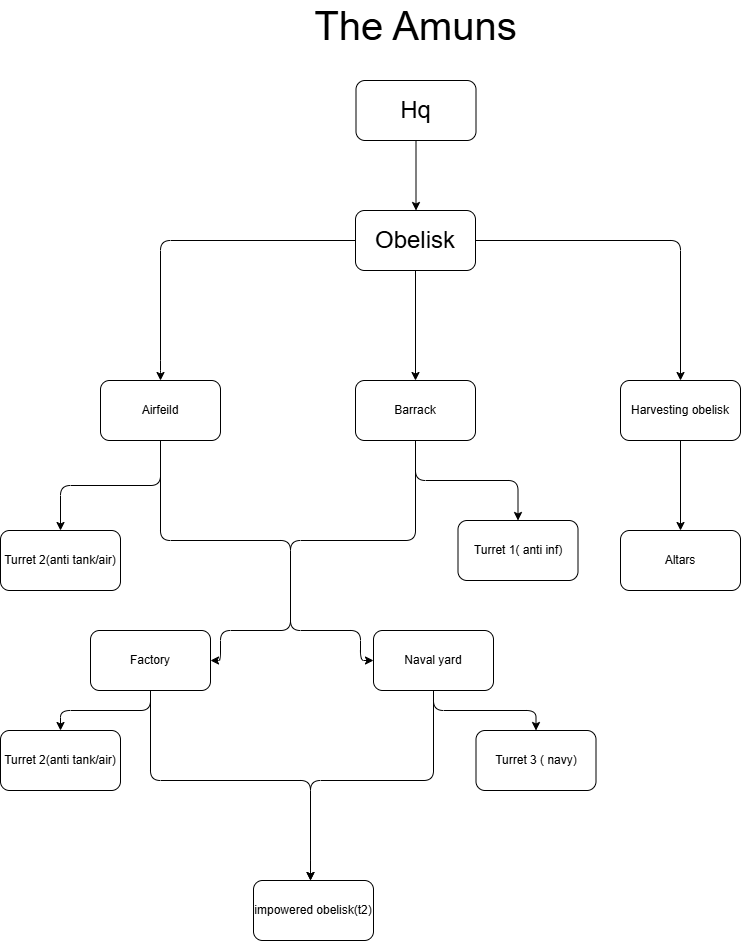

The diagram above was exported from draw.io. Its source (the exported page's mxGraphModel, read from the mxfile embedded in the PNG):
<mxGraphModel dx="1042" dy="562" grid="1" gridSize="10" guides="1" tooltips="1" connect="1" arrows="1" fold="1" page="1" pageScale="1" pageWidth="850" pageHeight="1100" math="0" shadow="0">
  <root>
    <mxCell id="0" />
    <mxCell id="1" parent="0" />
    <mxCell id="-qJ6OtZOJLTO6R5sBDmZ-1" parent="1" style="text;html=1;whiteSpace=wrap;strokeColor=none;fillColor=none;align=center;verticalAlign=middle;rounded=1;labelBackgroundColor=none;" value="&lt;font style=&quot;font-size: 40px;&quot;&gt;The Amuns&lt;/font&gt;" vertex="1">
      <mxGeometry height="50" width="291" x="280" y="10" as="geometry" />
    </mxCell>
    <mxCell id="-qJ6OtZOJLTO6R5sBDmZ-6" edge="1" parent="1" source="-qJ6OtZOJLTO6R5sBDmZ-4" style="edgeStyle=orthogonalEdgeStyle;rounded=1;orthogonalLoop=1;jettySize=auto;html=1;labelBackgroundColor=none;fontColor=default;">
      <mxGeometry relative="1" as="geometry">
        <mxPoint x="425.5" y="220" as="targetPoint" />
      </mxGeometry>
    </mxCell>
    <mxCell id="-qJ6OtZOJLTO6R5sBDmZ-4" parent="1" style="rounded=1;whiteSpace=wrap;html=1;align=center;labelBackgroundColor=none;" value="" vertex="1">
      <mxGeometry height="60" width="120" x="365.5" y="90" as="geometry" />
    </mxCell>
    <mxCell id="-qJ6OtZOJLTO6R5sBDmZ-5" parent="1" style="text;html=1;whiteSpace=wrap;strokeColor=none;fillColor=none;align=center;verticalAlign=middle;rounded=1;labelBackgroundColor=none;" value="&lt;font style=&quot;font-size: 24px;&quot;&gt;Hq&lt;/font&gt;" vertex="1">
      <mxGeometry height="45" width="84.5" x="383" y="97.5" as="geometry" />
    </mxCell>
    <mxCell id="-qJ6OtZOJLTO6R5sBDmZ-12" edge="1" parent="1" source="-qJ6OtZOJLTO6R5sBDmZ-11" style="edgeStyle=orthogonalEdgeStyle;rounded=1;orthogonalLoop=1;jettySize=auto;html=1;fontColor=default;entryX=0.5;entryY=0;entryDx=0;entryDy=0;labelBackgroundColor=none;" target="-qJ6OtZOJLTO6R5sBDmZ-16">
      <mxGeometry relative="1" as="geometry">
        <mxPoint x="425" y="380" as="targetPoint" />
      </mxGeometry>
    </mxCell>
    <mxCell id="-qJ6OtZOJLTO6R5sBDmZ-13" edge="1" parent="1" source="-qJ6OtZOJLTO6R5sBDmZ-11" style="edgeStyle=orthogonalEdgeStyle;rounded=1;orthogonalLoop=1;jettySize=auto;html=1;fontColor=default;labelBackgroundColor=none;">
      <mxGeometry relative="1" as="geometry">
        <Array as="points">
          <mxPoint x="170" y="250" />
          <mxPoint x="170" y="380" />
        </Array>
        <mxPoint x="170" y="390" as="targetPoint" />
      </mxGeometry>
    </mxCell>
    <mxCell id="-qJ6OtZOJLTO6R5sBDmZ-14" edge="1" parent="1" source="-qJ6OtZOJLTO6R5sBDmZ-11" style="edgeStyle=orthogonalEdgeStyle;rounded=1;orthogonalLoop=1;jettySize=auto;html=1;fontColor=default;entryX=0.5;entryY=0;entryDx=0;entryDy=0;labelBackgroundColor=none;" target="-qJ6OtZOJLTO6R5sBDmZ-17">
      <mxGeometry relative="1" as="geometry">
        <Array as="points">
          <mxPoint x="690" y="250" />
        </Array>
        <mxPoint x="690" y="380" as="targetPoint" />
      </mxGeometry>
    </mxCell>
    <mxCell id="-qJ6OtZOJLTO6R5sBDmZ-11" parent="1" style="rounded=1;whiteSpace=wrap;html=1;labelBackgroundColor=none;" value="&lt;font style=&quot;font-size: 24px;&quot;&gt;Obelisk&lt;/font&gt;" vertex="1">
      <mxGeometry height="60" width="120" x="365" y="220" as="geometry" />
    </mxCell>
    <mxCell id="-qJ6OtZOJLTO6R5sBDmZ-36" edge="1" parent="1" source="-qJ6OtZOJLTO6R5sBDmZ-15" style="edgeStyle=orthogonalEdgeStyle;rounded=1;orthogonalLoop=1;jettySize=auto;html=1;fontColor=default;entryX=1;entryY=0.5;entryDx=0;entryDy=0;exitX=0.5;exitY=1;exitDx=0;exitDy=0;labelBackgroundColor=none;" target="-qJ6OtZOJLTO6R5sBDmZ-39">
      <mxGeometry relative="1" as="geometry">
        <Array as="points">
          <mxPoint x="170" y="550" />
          <mxPoint x="300" y="550" />
          <mxPoint x="300" y="640" />
          <mxPoint x="230" y="640" />
        </Array>
        <mxPoint x="310" y="590" as="targetPoint" />
      </mxGeometry>
    </mxCell>
    <mxCell id="-qJ6OtZOJLTO6R5sBDmZ-45" edge="1" parent="1" source="-qJ6OtZOJLTO6R5sBDmZ-15" style="edgeStyle=orthogonalEdgeStyle;rounded=1;orthogonalLoop=1;jettySize=auto;html=1;fontColor=default;labelBackgroundColor=none;" target="-qJ6OtZOJLTO6R5sBDmZ-44">
      <mxGeometry relative="1" as="geometry" />
    </mxCell>
    <mxCell id="-qJ6OtZOJLTO6R5sBDmZ-15" parent="1" style="rounded=1;whiteSpace=wrap;html=1;labelBackgroundColor=none;" value="Airfeild" vertex="1">
      <mxGeometry height="60" width="120" x="110" y="390" as="geometry" />
    </mxCell>
    <mxCell id="-qJ6OtZOJLTO6R5sBDmZ-37" edge="1" parent="1" source="-qJ6OtZOJLTO6R5sBDmZ-16" style="edgeStyle=orthogonalEdgeStyle;rounded=1;orthogonalLoop=1;jettySize=auto;html=1;fontColor=default;entryX=0;entryY=0.5;entryDx=0;entryDy=0;labelBackgroundColor=none;" target="-qJ6OtZOJLTO6R5sBDmZ-38">
      <mxGeometry relative="1" as="geometry">
        <Array as="points">
          <mxPoint x="425" y="550" />
          <mxPoint x="300" y="550" />
          <mxPoint x="300" y="640" />
          <mxPoint x="370" y="640" />
        </Array>
        <mxPoint x="310" y="590" as="targetPoint" />
      </mxGeometry>
    </mxCell>
    <mxCell id="-qJ6OtZOJLTO6R5sBDmZ-46" edge="1" parent="1" source="-qJ6OtZOJLTO6R5sBDmZ-16" style="edgeStyle=orthogonalEdgeStyle;rounded=1;orthogonalLoop=1;jettySize=auto;html=1;fontColor=default;labelBackgroundColor=none;" target="-qJ6OtZOJLTO6R5sBDmZ-43">
      <mxGeometry relative="1" as="geometry" />
    </mxCell>
    <mxCell id="-qJ6OtZOJLTO6R5sBDmZ-16" parent="1" style="rounded=1;whiteSpace=wrap;html=1;labelBackgroundColor=none;" value="Barrack" vertex="1">
      <mxGeometry height="60" width="120" x="365" y="390" as="geometry" />
    </mxCell>
    <mxCell id="-qJ6OtZOJLTO6R5sBDmZ-19" edge="1" parent="1" source="-qJ6OtZOJLTO6R5sBDmZ-17" style="edgeStyle=orthogonalEdgeStyle;rounded=1;orthogonalLoop=1;jettySize=auto;html=1;fontColor=default;labelBackgroundColor=none;">
      <mxGeometry relative="1" as="geometry">
        <mxPoint x="690" y="540" as="targetPoint" />
      </mxGeometry>
    </mxCell>
    <mxCell id="-qJ6OtZOJLTO6R5sBDmZ-17" parent="1" style="rounded=1;whiteSpace=wrap;html=1;labelBackgroundColor=none;" value="Harvesting obelisk" vertex="1">
      <mxGeometry height="60" width="120" x="630" y="390" as="geometry" />
    </mxCell>
    <mxCell id="-qJ6OtZOJLTO6R5sBDmZ-20" parent="1" style="rounded=1;whiteSpace=wrap;html=1;labelBackgroundColor=none;" value="Altars" vertex="1">
      <mxGeometry height="60" width="120" x="630" y="540" as="geometry" />
    </mxCell>
    <mxCell id="-qJ6OtZOJLTO6R5sBDmZ-49" edge="1" parent="1" source="-qJ6OtZOJLTO6R5sBDmZ-38" style="edgeStyle=orthogonalEdgeStyle;rounded=1;orthogonalLoop=1;jettySize=auto;html=1;fontColor=default;exitX=0.5;exitY=1;exitDx=0;exitDy=0;labelBackgroundColor=none;">
      <mxGeometry relative="1" as="geometry">
        <Array as="points">
          <mxPoint x="443" y="790" />
          <mxPoint x="320" y="790" />
          <mxPoint x="320" y="880" />
        </Array>
        <mxPoint x="443" y="690" as="sourcePoint" />
        <mxPoint x="320" y="890" as="targetPoint" />
      </mxGeometry>
    </mxCell>
    <mxCell id="-qJ6OtZOJLTO6R5sBDmZ-55" edge="1" parent="1" source="-qJ6OtZOJLTO6R5sBDmZ-38" style="edgeStyle=orthogonalEdgeStyle;rounded=1;orthogonalLoop=1;jettySize=auto;html=1;fontColor=default;labelBackgroundColor=none;" target="-qJ6OtZOJLTO6R5sBDmZ-54">
      <mxGeometry relative="1" as="geometry" />
    </mxCell>
    <mxCell id="-qJ6OtZOJLTO6R5sBDmZ-38" parent="1" style="rounded=1;whiteSpace=wrap;html=1;labelBackgroundColor=none;" value="Naval yard" vertex="1">
      <mxGeometry height="60" width="120" x="383" y="640" as="geometry" />
    </mxCell>
    <mxCell id="-qJ6OtZOJLTO6R5sBDmZ-48" edge="1" parent="1" source="-qJ6OtZOJLTO6R5sBDmZ-39" style="edgeStyle=orthogonalEdgeStyle;rounded=1;orthogonalLoop=1;jettySize=auto;html=1;fontColor=default;labelBackgroundColor=none;">
      <mxGeometry relative="1" as="geometry">
        <Array as="points">
          <mxPoint x="160" y="790" />
          <mxPoint x="320" y="790" />
          <mxPoint x="320" y="880" />
        </Array>
        <mxPoint x="320" y="890" as="targetPoint" />
      </mxGeometry>
    </mxCell>
    <mxCell id="-qJ6OtZOJLTO6R5sBDmZ-53" edge="1" parent="1" source="-qJ6OtZOJLTO6R5sBDmZ-39" style="edgeStyle=orthogonalEdgeStyle;rounded=1;orthogonalLoop=1;jettySize=auto;html=1;entryX=0.5;entryY=0;entryDx=0;entryDy=0;fontColor=default;labelBackgroundColor=none;" target="-qJ6OtZOJLTO6R5sBDmZ-51">
      <mxGeometry relative="1" as="geometry" />
    </mxCell>
    <mxCell id="-qJ6OtZOJLTO6R5sBDmZ-39" parent="1" style="rounded=1;whiteSpace=wrap;html=1;labelBackgroundColor=none;" value="Factory" vertex="1">
      <mxGeometry height="60" width="120" x="100" y="640" as="geometry" />
    </mxCell>
    <mxCell id="-qJ6OtZOJLTO6R5sBDmZ-43" parent="1" style="rounded=1;whiteSpace=wrap;html=1;labelBackgroundColor=none;" value="Turret 1( anti inf)" vertex="1">
      <mxGeometry height="60" width="120" x="467.5" y="530" as="geometry" />
    </mxCell>
    <mxCell id="-qJ6OtZOJLTO6R5sBDmZ-44" parent="1" style="rounded=1;whiteSpace=wrap;html=1;labelBackgroundColor=none;" value="Turret 2(anti tank/air)" vertex="1">
      <mxGeometry height="60" width="120" x="10" y="540" as="geometry" />
    </mxCell>
    <mxCell id="-qJ6OtZOJLTO6R5sBDmZ-51" parent="1" style="rounded=1;whiteSpace=wrap;html=1;labelBackgroundColor=none;" value="Turret 2(anti tank/air)" vertex="1">
      <mxGeometry height="60" width="120" x="10" y="740" as="geometry" />
    </mxCell>
    <mxCell id="-qJ6OtZOJLTO6R5sBDmZ-54" parent="1" style="rounded=1;whiteSpace=wrap;html=1;labelBackgroundColor=none;" value="Turret 3 ( navy)" vertex="1">
      <mxGeometry height="60" width="120" x="485.5" y="740" as="geometry" />
    </mxCell>
    <mxCell id="-qJ6OtZOJLTO6R5sBDmZ-56" parent="1" style="rounded=1;whiteSpace=wrap;html=1;labelBackgroundColor=none;" value="impowered obelisk(t2)" vertex="1">
      <mxGeometry height="60" width="120" x="263" y="890" as="geometry" />
    </mxCell>
  </root>
</mxGraphModel>